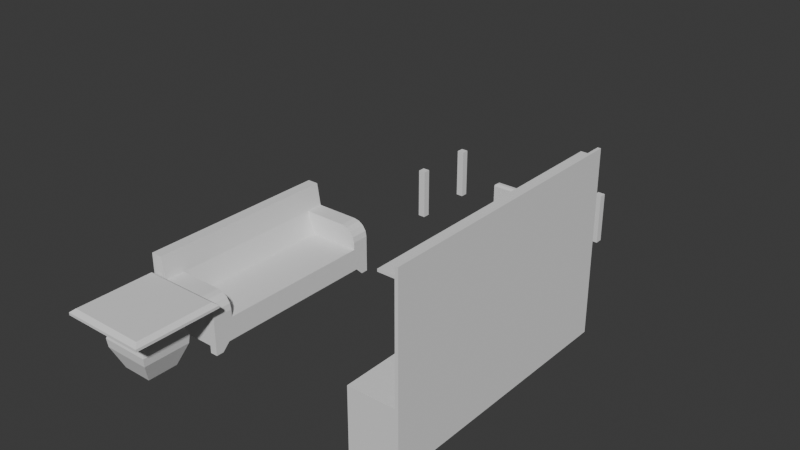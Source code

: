 # Source: Moveis_Salas.blend  (saved by Blender 4.2.66; exported with 4.5.12 LTS)
import bpy
from mathutils import Matrix  # noqa: F401  (used for matrix-valued properties, if any)

bpy.ops.wm.read_factory_settings(use_empty=True)
scene = bpy.context.scene
scene.name = 'Scene'

# ---- collections
col_collection = bpy.data.collections.new('Collection'); scene.collection.children.link(col_collection)

# ---- world
world_world = bpy.data.worlds.new('World'); scene.world = world_world
world_world.use_nodes = True; world_world.node_tree.nodes.clear()
_N = world_world.node_tree.nodes; _L = world_world.node_tree.links
n0 = _N.new('ShaderNodeOutputWorld'); n0.name = 'World Output'; n0.location = (300, 300)
n1 = _N.new('ShaderNodeBackground'); n1.name = 'Background'; n1.location = (10, 300)
n1.inputs[0].default_value = (0.05088, 0.05088, 0.05088, 1.0)
_L.new(n1.outputs[0], n0.inputs[0])
n0.is_active_output = True
world_world.color = (0.05088, 0.05088, 0.05088)
world_world.sun_shadow_jitter_overblur = 0.0

# ---- meshes
me_sofa = bpy.data.meshes.new('Sofa')
me_sofa.from_pydata([(0.0, 0.0, 0.1), (2.4, 0.0, 0.1), (0.0, 1.0, 0.1), (2.4, 1.0, 0.1), (0.2, 0.0, 0.1), (2.6, 0.0, 0.1), (0.2, 1.0, 0.1), (2.6, 1.0, 0.1), (0.0, 0.9, 0.1), (2.4, 0.9, 0.1), (0.2, 0.9, 0.1), (2.6, 0.9, 0.1), (0.0, 0.1, 0.1), (2.4, 0.1, 0.1), (0.2, 0.1, 0.1), (2.6, 0.1, 0.1), (2.5, 1.0, 0.0), (2.6, 1.0, 0.0), (0.0, 1.0, 0.0), (0.1, 1.0, 0.0), (2.5, 0.0, 0.0), (2.6, 0.0, 0.0), (0.0, 0.0, 0.0), (0.1, 0.0, 0.0), (2.5, 0.9, 0.0), (2.6, 0.9, 0.0), (0.0, 0.9, 0.0), (0.1, 0.9, 0.0), (2.5, 0.1, 0.0), (2.6, 0.1, 0.0), (0.0, 0.1, 0.0), (0.1, 0.1, 0.0), (0.0, 1.0, 0.4), (2.6, 0.0, 0.4), (2.4, 0.0, 0.2), (2.4, 1.0, 0.2), (0.2, 0.0, 0.2), (0.2, 1.0, 0.2), (0.0, 0.9, 0.2), (2.6, 0.9, 0.2), (0.0, 0.1, 0.2), (2.6, 0.1, 0.2), (0.0, 0.0, 0.4), (0.0, 0.4, 0.4), (2.6, 0.4, 0.4), (0.2367, 0.0, 0.4), (2.333, 0.0, 0.4), (2.333, 0.3, 0.4), (0.2367, 0.3, 0.4), (0.0, 0.2, 0.7), (0.0, 0.0, 0.8), (2.333, 0.0, 0.8), (2.6, 0.0, 0.8), (2.6, 0.2, 0.7), (0.2367, 0.2, 0.7), (0.2367, 0.0, 0.8), (2.333, 0.2, 0.7), (0.0, 0.15, 1.0), (0.0, 0.0, 1.0), (2.333, 0.0, 1.0), (2.6, 0.0, 1.0), (2.6, 0.15, 1.0), (0.2367, 0.15, 1.0), (0.2367, 0.0, 1.0), (2.333, 0.15, 1.0), (0.2367, 1.0, 0.4), (2.6, 1.0, 0.4), (2.333, 1.0, 0.4), (0.2367, 1.0, 0.5), (0.2367, 0.8, 0.7), (0.2367, 0.9848, 0.5765), (0.2367, 0.9414, 0.6414), (0.2367, 0.8765, 0.6848), (0.0, 0.8, 0.7), (0.0, 1.0, 0.5), (0.0, 0.8765, 0.6848), (0.0, 0.9414, 0.6414), (0.0, 0.9848, 0.5765), (2.6, 1.0, 0.5), (2.6, 0.8, 0.7), (2.6, 0.9848, 0.5765), (2.6, 0.9414, 0.6414), (2.6, 0.8765, 0.6848), (2.333, 0.8, 0.7), (2.333, 1.0, 0.5), (2.333, 0.8765, 0.6848), (2.333, 0.9414, 0.6414), (2.333, 0.9848, 0.5765)], [], [(8, 6, 2), (7, 9, 3), (4, 12, 0), (13, 5, 1), (19, 26, 18), (17, 24, 16), (30, 23, 22), (28, 21, 20), (15, 28, 13), (0, 23, 4), (31, 12, 14), (11, 24, 25), (23, 14, 4), (8, 27, 10), (30, 0, 12), (10, 19, 6), (21, 15, 5), (2, 26, 8), (7, 16, 3), (28, 1, 13), (11, 17, 7), (2, 19, 18), (3, 24, 9), (20, 5, 1), (14, 1, 4), (9, 15, 13), (3, 10, 6), (8, 14, 12), (14, 9, 13), (11, 41, 15), (6, 35, 3), (34, 4, 1), (12, 38, 8), (40, 0, 42), (38, 2, 8), (2, 37, 6), (35, 7, 3), (7, 39, 11), (5, 41, 33), (5, 34, 1), (0, 36, 42), (34, 42, 36), (38, 42, 32), (37, 66, 35), (39, 33, 41), (47, 65, 48), (49, 62, 54), (51, 63, 55), (54, 64, 56), (74, 73, 77), (45, 50, 42), (33, 53, 52), (42, 49, 43), (48, 56, 47), (46, 55, 45), (33, 51, 46), (59, 61, 64), (58, 62, 57), (59, 62, 63), (52, 59, 51), (56, 61, 53), (55, 58, 50), (52, 61, 60), (50, 57, 49), (73, 76, 77), (32, 68, 65), (67, 78, 66), (53, 83, 56), (74, 70, 68), (77, 71, 70), (76, 72, 71), (75, 69, 72), (84, 80, 78), (87, 81, 80), (86, 82, 81), (85, 79, 82), (54, 73, 49), (74, 43, 49), (82, 80, 81), (79, 78, 80), (44, 78, 53), (72, 70, 71), (69, 68, 70), (48, 68, 54), (83, 86, 87), (84, 83, 87), (84, 47, 56), (8, 10, 6), (7, 11, 9), (4, 14, 12), (13, 15, 5), (19, 27, 26), (17, 25, 24), (30, 31, 23), (28, 29, 21), (15, 29, 28), (0, 22, 23), (31, 30, 12), (11, 9, 24), (23, 31, 14), (8, 26, 27), (30, 22, 0), (10, 27, 19), (21, 29, 15), (2, 18, 26), (7, 17, 16), (28, 20, 1), (11, 25, 17), (2, 6, 19), (3, 16, 24), (20, 21, 5), (14, 13, 1), (9, 11, 15), (3, 9, 10), (8, 10, 14), (14, 10, 9), (11, 39, 41), (6, 37, 35), (34, 36, 4), (12, 40, 38), (40, 12, 0), (38, 32, 2), (2, 32, 37), (35, 66, 7), (7, 66, 39), (5, 15, 41), (5, 33, 34), (0, 4, 36), (34, 33, 42), (38, 40, 42), (37, 32, 66), (39, 66, 33), (47, 67, 65), (49, 57, 62), (51, 59, 63), (54, 62, 64), (74, 49, 73), (45, 55, 50), (33, 44, 53), (42, 50, 49), (48, 54, 56), (46, 51, 55), (33, 52, 51), (59, 60, 61), (58, 63, 62), (59, 64, 62), (52, 60, 59), (56, 64, 61), (55, 63, 58), (52, 53, 61), (50, 58, 57), (73, 75, 76), (32, 74, 68), (67, 84, 78), (53, 79, 83), (74, 77, 70), (77, 76, 71), (76, 75, 72), (75, 73, 69), (84, 87, 80), (87, 86, 81), (86, 85, 82), (85, 83, 79), (54, 69, 73), (74, 32, 43), (82, 79, 80), (79, 53, 78), (44, 66, 78), (72, 69, 70), (69, 54, 68), (48, 65, 68), (83, 85, 86), (84, 56, 83), (84, 67, 47)])
_uv = me_sofa.uv_layers.new(name='UVMap')
_uv.uv.foreach_set('vector', [0.001459, 0.6502, 0.07838, 0.6887, 0.001459, 0.6887, 1.001, 0.6887, 0.9245, 0.6502, 0.9245, 0.6887, 0.07838, 0.3041, 0.001459, 0.3425, 0.001459, 0.3041, 0.9245, 0.3425, 1.001, 0.3041, 0.9245, 0.3041, 0.03992, 0.6887, 0.001459, 0.6502, 0.001459, 0.6887, 1.001, 0.6887, 0.963, 0.6502, 0.963, 0.6887, 0.001459, 0.3425, 0.03992, 0.3041, 0.001459, 0.3041, 0.963, 0.3425, 1.001, 0.3041, 0.963, 0.3041, 1.001, 0.3909, 0.963, 0.3524, 0.9245, 0.3909, 0.001459, 0.3909, 0.03992, 0.3524, 0.07838, 0.3909, 0.03992, 0.3524, 0.001459, 0.3909, 0.07838, 0.3909, 1.001, 0.3909, 0.963, 0.3524, 1.001, 0.3524, 0.03992, 0.3041, 0.07838, 0.3425, 0.07838, 0.3041, 0.001459, 0.3909, 0.03992, 0.3524, 0.07838, 0.3909, 0.3425, 0.3524, 0.3041, 0.3909, 0.3425, 0.3909, 0.07838, 0.6502, 0.03992, 0.6887, 0.07838, 0.6887, 0.3041, 0.3524, 0.3425, 0.3909, 0.3041, 0.3909, 0.6887, 0.3909, 0.6502, 0.3524, 0.6502, 0.3909, 1.001, 0.3909, 0.963, 0.3524, 0.9245, 0.3909, 0.3425, 0.3524, 0.3041, 0.3909, 0.3425, 0.3909, 0.6502, 0.3909, 0.6887, 0.3524, 0.6887, 0.3909, 0.001459, 0.3909, 0.03992, 0.3524, 0.001459, 0.3524, 0.6887, 0.3909, 0.6502, 0.3524, 0.6502, 0.3909, 0.963, 0.3524, 1.001, 0.3909, 0.9245, 0.3909, 0.07838, 0.3425, 0.9245, 0.3041, 0.07838, 0.3041, 0.9245, 0.6502, 1.001, 0.3425, 0.9245, 0.3425, 0.9245, 0.6887, 0.07838, 0.6502, 0.07838, 0.6887, 0.001459, 0.6502, 0.07838, 0.3425, 0.001459, 0.3425, 0.07838, 0.3425, 0.9245, 0.6502, 0.9245, 0.3425, 0.6502, 0.3909, 0.3425, 0.4293, 0.3425, 0.3909, 0.07838, 0.3909, 0.9245, 0.4293, 0.9245, 0.3909, 0.9245, 0.4293, 0.07838, 0.3909, 0.9245, 0.3909, 0.3425, 0.3909, 0.6502, 0.4293, 0.6502, 0.3909, 0.3425, 0.4293, 0.3041, 0.3909, 0.3041, 0.5063, 0.6502, 0.4293, 0.6887, 0.3909, 0.6502, 0.3909, 0.001459, 0.3909, 0.07838, 0.4293, 0.07838, 0.3909, 0.9245, 0.4293, 1.001, 0.3909, 0.9245, 0.3909, 0.6887, 0.3909, 0.6502, 0.4293, 0.6502, 0.3909, 0.3041, 0.3909, 0.3425, 0.4293, 0.3041, 0.5063, 1.001, 0.3909, 0.9245, 0.4293, 0.9245, 0.3909, 0.001459, 0.3909, 0.07838, 0.4293, 0.001459, 0.5063, 0.9245, 0.4293, 0.001459, 0.5063, 0.07838, 0.4293, 0.6502, 0.4293, 0.3041, 0.5063, 0.6887, 0.5063, 0.07838, 0.4293, 1.001, 0.5063, 0.9245, 0.4293, 0.6502, 0.4293, 0.3041, 0.5063, 0.3425, 0.4293, 0.8989, 0.4579, 0.09248, 0.6887, 0.09248, 0.4579, 0.001459, 0.6216, 0.09248, 0.737, 0.09248, 0.6216, 0.8989, 0.6601, 0.09248, 0.737, 0.09248, 0.6601, 0.09248, 0.6216, 0.8989, 0.737, 0.8989, 0.6216, 0.6887, 0.5447, 0.6118, 0.6216, 0.6828, 0.5742, 0.09248, 0.5063, 0.001459, 0.6601, 0.001459, 0.5063, 0.3041, 0.5063, 0.381, 0.6216, 0.3041, 0.6601, 0.3041, 0.5063, 0.381, 0.6216, 0.4579, 0.5063, 0.09248, 0.5063, 0.8989, 0.6216, 0.8989, 0.5063, 0.8989, 0.5063, 0.09248, 0.6601, 0.09248, 0.5063, 1.001, 0.5063, 0.8989, 0.6601, 0.8989, 0.5063, 0.8989, 0.3041, 1.001, 0.3618, 0.8989, 0.3618, 0.001459, 0.3041, 0.09248, 0.3618, 0.001459, 0.3618, 0.8989, 0.3041, 0.09248, 0.3618, 0.09248, 0.3041, 1.001, 0.6601, 0.8989, 0.737, 0.8989, 0.6601, 0.8989, 0.6216, 1.001, 0.737, 1.001, 0.6216, 0.09248, 0.6601, 0.001459, 0.737, 0.001459, 0.6601, 0.3041, 0.6601, 0.3618, 0.737, 0.3041, 0.737, 0.3041, 0.6601, 0.3618, 0.737, 0.381, 0.6216, 0.6118, 0.6216, 0.6662, 0.5991, 0.6828, 0.5742, 0.001459, 0.5063, 0.09248, 0.5447, 0.09248, 0.5063, 0.8989, 0.5063, 1.001, 0.5447, 1.001, 0.5063, 1.001, 0.381, 0.8989, 0.6118, 0.8989, 0.381, 0.001459, 0.5447, 0.09248, 0.5742, 0.09248, 0.5447, 0.001459, 0.5742, 0.09248, 0.5991, 0.09248, 0.5742, 0.001459, 0.6662, 0.09248, 0.6412, 0.09248, 0.6662, 0.001459, 0.6412, 0.09248, 0.6118, 0.09248, 0.6412, 0.8989, 0.5447, 1.001, 0.5742, 1.001, 0.5447, 0.8989, 0.5742, 1.001, 0.5991, 1.001, 0.5742, 0.8989, 0.6662, 1.001, 0.6412, 1.001, 0.6662, 0.8989, 0.6412, 1.001, 0.6118, 1.001, 0.6412, 0.09248, 0.381, 0.001459, 0.6118, 0.001459, 0.381, 0.6887, 0.5447, 0.4579, 0.5063, 0.381, 0.6216, 0.6412, 0.6158, 0.6828, 0.5742, 0.6662, 0.5991, 0.6118, 0.6216, 0.6887, 0.5447, 0.6828, 0.5742, 0.4579, 0.5063, 0.6887, 0.5447, 0.381, 0.6216, 0.6412, 0.6158, 0.6828, 0.5742, 0.6662, 0.5991, 0.6118, 0.6216, 0.6887, 0.5447, 0.6828, 0.5742, 0.4579, 0.5063, 0.6887, 0.5447, 0.381, 0.6216, 0.6118, 0.6216, 0.6662, 0.5991, 0.6828, 0.5742, 0.6887, 0.5447, 0.6118, 0.6216, 0.6828, 0.5742, 0.6887, 0.5447, 0.4579, 0.5063, 0.381, 0.6216, 0.001459, 0.6502, 0.07838, 0.6502, 0.07838, 0.6887, 1.001, 0.6887, 1.001, 0.6502, 0.9245, 0.6502, 0.07838, 0.3041, 0.07838, 0.3425, 0.001459, 0.3425, 0.9245, 0.3425, 1.001, 0.3425, 1.001, 0.3041, 0.03992, 0.6887, 0.03992, 0.6502, 0.001459, 0.6502, 1.001, 0.6887, 1.001, 0.6502, 0.963, 0.6502, 0.001459, 0.3425, 0.03992, 0.3425, 0.03992, 0.3041, 0.963, 0.3425, 1.001, 0.3425, 1.001, 0.3041, 1.001, 0.3909, 1.001, 0.3524, 0.963, 0.3524, 0.001459, 0.3909, 0.001459, 0.3524, 0.03992, 0.3524, 0.03992, 0.3524, 0.001459, 0.3524, 0.001459, 0.3909, 1.001, 0.3909, 0.9245, 0.3909, 0.963, 0.3524, 0.03992, 0.3041, 0.03992, 0.3425, 0.07838, 0.3425, 0.001459, 0.3909, 0.001459, 0.3524, 0.03992, 0.3524, 0.3425, 0.3524, 0.3041, 0.3524, 0.3041, 0.3909, 0.07838, 0.6502, 0.03992, 0.6502, 0.03992, 0.6887, 0.3041, 0.3524, 0.3425, 0.3524, 0.3425, 0.3909, 0.6887, 0.3909, 0.6887, 0.3524, 0.6502, 0.3524, 1.001, 0.3909, 1.001, 0.3524, 0.963, 0.3524, 0.3425, 0.3524, 0.3041, 0.3524, 0.3041, 0.3909, 0.6502, 0.3909, 0.6502, 0.3524, 0.6887, 0.3524, 0.001459, 0.3909, 0.07838, 0.3909, 0.03992, 0.3524, 0.6887, 0.3909, 0.6887, 0.3524, 0.6502, 0.3524, 0.963, 0.3524, 1.001, 0.3524, 1.001, 0.3909, 0.07838, 0.3425, 0.9245, 0.3425, 0.9245, 0.3041, 0.9245, 0.6502, 1.001, 0.6502, 1.001, 0.3425, 0.9245, 0.6887, 0.9245, 0.6502, 0.07838, 0.6502, 0.001459, 0.6502, 0.07838, 0.6502, 0.07838, 0.3425, 0.07838, 0.3425, 0.07838, 0.6502, 0.9245, 0.6502, 0.6502, 0.3909, 0.6502, 0.4293, 0.3425, 0.4293, 0.07838, 0.3909, 0.07838, 0.4293, 0.9245, 0.4293, 0.9245, 0.4293, 0.07838, 0.4293, 0.07838, 0.3909, 0.3425, 0.3909, 0.3425, 0.4293, 0.6502, 0.4293, 0.3425, 0.4293, 0.3425, 0.3909, 0.3041, 0.3909, 0.6502, 0.4293, 0.6887, 0.5063, 0.6887, 0.3909, 0.001459, 0.3909, 0.001459, 0.5063, 0.07838, 0.4293, 0.9245, 0.4293, 1.001, 0.5063, 1.001, 0.3909, 0.6887, 0.3909, 0.6887, 0.5063, 0.6502, 0.4293, 0.3041, 0.3909, 0.3425, 0.3909, 0.3425, 0.4293, 1.001, 0.3909, 1.001, 0.5063, 0.9245, 0.4293, 0.001459, 0.3909, 0.07838, 0.3909, 0.07838, 0.4293, 0.9245, 0.4293, 1.001, 0.5063, 0.001459, 0.5063, 0.6502, 0.4293, 0.3425, 0.4293, 0.3041, 0.5063, 0.07838, 0.4293, 0.001459, 0.5063, 1.001, 0.5063, 0.6502, 0.4293, 0.6887, 0.5063, 0.3041, 0.5063, 0.8989, 0.4579, 0.8989, 0.6887, 0.09248, 0.6887, 0.001459, 0.6216, 0.001459, 0.737, 0.09248, 0.737, 0.8989, 0.6601, 0.8989, 0.737, 0.09248, 0.737, 0.09248, 0.6216, 0.09248, 0.737, 0.8989, 0.737, 0.6887, 0.5447, 0.381, 0.6216, 0.6118, 0.6216, 0.09248, 0.5063, 0.09248, 0.6601, 0.001459, 0.6601, 0.3041, 0.5063, 0.4579, 0.5063, 0.381, 0.6216, 0.3041, 0.5063, 0.3041, 0.6601, 0.381, 0.6216, 0.09248, 0.5063, 0.09248, 0.6216, 0.8989, 0.6216, 0.8989, 0.5063, 0.8989, 0.6601, 0.09248, 0.6601, 1.001, 0.5063, 1.001, 0.6601, 0.8989, 0.6601, 0.8989, 0.3041, 1.001, 0.3041, 1.001, 0.3618, 0.001459, 0.3041, 0.09248, 0.3041, 0.09248, 0.3618, 0.8989, 0.3041, 0.8989, 0.3618, 0.09248, 0.3618, 1.001, 0.6601, 1.001, 0.737, 0.8989, 0.737, 0.8989, 0.6216, 0.8989, 0.737, 1.001, 0.737, 0.09248, 0.6601, 0.09248, 0.737, 0.001459, 0.737, 0.3041, 0.6601, 0.381, 0.6216, 0.3618, 0.737, 0.3041, 0.6601, 0.3041, 0.737, 0.3618, 0.737, 0.6118, 0.6216, 0.6412, 0.6158, 0.6662, 0.5991, 0.001459, 0.5063, 0.001459, 0.5447, 0.09248, 0.5447, 0.8989, 0.5063, 0.8989, 0.5447, 1.001, 0.5447, 1.001, 0.381, 1.001, 0.6118, 0.8989, 0.6118, 0.001459, 0.5447, 0.001459, 0.5742, 0.09248, 0.5742, 0.001459, 0.5742, 0.001459, 0.5991, 0.09248, 0.5991, 0.001459, 0.6662, 0.001459, 0.6412, 0.09248, 0.6412, 0.001459, 0.6412, 0.001459, 0.6118, 0.09248, 0.6118, 0.8989, 0.5447, 0.8989, 0.5742, 1.001, 0.5742, 0.8989, 0.5742, 0.8989, 0.5991, 1.001, 0.5991, 0.8989, 0.6662, 0.8989, 0.6412, 1.001, 0.6412, 0.8989, 0.6412, 0.8989, 0.6118, 1.001, 0.6118, 0.09248, 0.381, 0.09248, 0.6118, 0.001459, 0.6118, 0.6887, 0.5447, 0.6887, 0.5063, 0.4579, 0.5063, 0.6412, 0.6158, 0.6118, 0.6216, 0.6828, 0.5742, 0.6118, 0.6216, 0.381, 0.6216, 0.6887, 0.5447, 0.4579, 0.5063, 0.6887, 0.5063, 0.6887, 0.5447, 0.6412, 0.6158, 0.6118, 0.6216, 0.6828, 0.5742, 0.6118, 0.6216, 0.381, 0.6216, 0.6887, 0.5447, 0.4579, 0.5063, 0.6887, 0.5063, 0.6887, 0.5447, 0.6118, 0.6216, 0.6412, 0.6158, 0.6662, 0.5991, 0.6887, 0.5447, 0.381, 0.6216, 0.6118, 0.6216, 0.6887, 0.5447, 0.6887, 0.5063, 0.4579, 0.5063])
me_sofa.update()
me_pernas_mesa_de_jantar = bpy.data.meshes.new('Pernas Mesa de jantar')
me_pernas_mesa_de_jantar.from_pydata([(1.0, 0.0, 0.7), (1.0, 0.1, 0.7), (0.0, 0.0, 0.7), (0.0, 0.1, 0.7), (0.0, 2.4, 0.7), (0.0, 2.3, 0.7), (1.0, 2.4, 0.7), (1.0, 2.3, 0.7), (0.1, 0.0, 0.7), (0.1, 0.1, 0.7), (0.1, 2.4, 0.7), (0.1, 2.3, 0.7), (0.9, 0.0, 0.7), (0.9, 0.1, 0.7), (0.9, 2.4, 0.7), (0.9, 2.3, 0.7), (1.0, 0.0, 0.0), (1.0, 0.1, 0.0), (0.0, 0.0, 0.0), (0.0, 0.1, 0.0), (0.0, 2.4, 0.0), (0.0, 2.3, 0.0), (1.0, 2.4, 0.0), (1.0, 2.3, 0.0), (0.1, 0.0, 0.0), (0.1, 0.1, 0.0), (0.1, 2.4, 0.0), (0.1, 2.3, 0.0), (0.9, 0.0, 0.0), (0.9, 0.1, 0.0), (0.9, 2.4, 0.0), (0.9, 2.3, 0.0)], [], [(9, 8, 24, 25), (15, 14, 30, 31), (6, 7, 23, 22), (13, 12, 28, 29), (5, 4, 10, 11), (7, 6, 14, 15), (3, 2, 8, 9), (1, 0, 12, 13), (20, 21, 27, 26), (18, 19, 25, 24), (22, 23, 31, 30), (16, 17, 29, 28), (7, 15, 31, 23), (11, 10, 26, 27), (14, 6, 22, 30), (5, 11, 27, 21), (1, 13, 29, 17), (10, 4, 20, 26), (0, 1, 17, 16), (12, 0, 16, 28), (3, 9, 25, 19), (2, 3, 19, 18), (8, 2, 18, 24), (4, 5, 21, 20)])
_uv = me_pernas_mesa_de_jantar.uv_layers.new(name='UVMap')
_uv.uv.foreach_set('vector', [0.0, 0.0, 0.0, 0.0, 0.0, 0.0, 0.0, 0.0, 0.0, 0.0, 0.0, 0.0, 0.0, 0.0, 0.0, 0.0, 0.0, 0.0, 0.0, 0.0, 0.0, 0.0, 0.0, 0.0, 0.0, 0.0, 0.0, 0.0, 0.0, 0.0, 0.0, 0.0, 0.0, 0.0, 0.0, 0.0, 0.0, 0.0, 0.0, 0.0, 0.0, 0.0, 0.0, 0.0, 0.0, 0.0, 0.0, 0.0, 0.0, 0.0, 0.0, 0.0, 0.0, 0.0, 0.0, 0.0, 0.0, 0.0, 0.0, 0.0, 0.0, 0.0, 0.0, 0.0, 0.0, 0.0, 0.0, 0.0, 0.0, 0.0, 0.0, 0.0, 0.0, 0.0, 0.0, 0.0, 0.0, 0.0, 0.0, 0.0, 0.0, 0.0, 0.0, 0.0, 0.0, 0.0, 0.0, 0.0, 0.0, 0.0, 0.0, 0.0, 0.0, 0.0, 0.0, 0.0, 0.0, 0.0, 0.0, 0.0, 0.0, 0.0, 0.0, 0.0, 0.0, 0.0, 0.0, 0.0, 0.0, 0.0, 0.0, 0.0, 0.0, 0.0, 0.0, 0.0, 0.0, 0.0, 0.0, 0.0, 0.0, 0.0, 0.0, 0.0, 0.0, 0.0, 0.0, 0.0, 0.0, 0.0, 0.0, 0.0, 0.0, 0.0, 0.0, 0.0, 0.0, 0.0, 0.0, 0.0, 0.0, 0.0, 0.0, 0.0, 0.0, 0.0, 0.0, 0.0, 0.0, 0.0, 0.0, 0.0, 0.0, 0.0, 0.0, 0.0, 0.0, 0.0, 0.0, 0.0, 0.0, 0.0, 0.0, 0.0, 0.0, 0.0, 0.0, 0.0, 0.0, 0.0, 0.0, 0.0, 0.0, 0.0, 0.0, 0.0, 0.0, 0.0, 0.0, 0.0, 0.0, 0.0, 0.0, 0.0, 0.0, 0.0, 0.0, 0.0, 0.0, 0.0, 0.0, 0.0])
me_pernas_mesa_de_jantar.update()
me_cadeira = bpy.data.meshes.new('Cadeira')
me_cadeira.from_pydata([(0.0, 0.0, 0.4), (0.6, 0.0, 0.4), (0.0, 0.6, 0.4), (0.6, 0.6, 0.4), (0.0, 0.5, 0.4), (0.6, 0.5, 0.4), (0.0, 0.1, 0.4), (0.6, 0.1, 0.4), (0.1, 0.0, 0.4), (0.1, 0.6, 0.4), (0.1, 0.5, 0.4), (0.1, 0.1, 0.4), (0.5, 0.0, 0.4), (0.5, 0.6, 0.4), (0.5, 0.5, 0.4), (0.5, 0.1, 0.4), (0.7, 0.0, 0.4), (0.7, 0.6, 0.4), (0.7, 0.5, 0.4), (0.7, 0.1, 0.4), (0.1, 0.6, 0.45), (0.1, 0.0, 0.45), (0.0, 0.6, 0.45), (0.0, 0.0, 0.45), (0.02828, 0.02828, 1.05), (0.0, 0.0, 1.022), (0.008284, 0.008284, 1.042), (0.02828, 0.5717, 1.05), (0.0, 0.6, 1.022), (0.008284, 0.5917, 1.042), (0.07172, 0.02828, 1.05), (0.1, 0.0, 1.022), (0.09172, 0.008284, 1.042), (0.07172, 0.5717, 1.05), (0.1, 0.6, 1.022), (0.09172, 0.5917, 1.042), (0.6685, 0.6, 0.45), (0.7, 0.6, 0.4185), (0.6908, 0.6, 0.4408), (0.7, 0.0, 0.4185), (0.6685, 0.0, 0.45), (0.6908, 0.0, 0.4408), (0.01213, 0.01213, 0.0), (0.0, 0.0, 0.04243), (0.5879, 0.01213, 0.0), (0.6, 0.0, 0.04243), (0.01213, 0.5879, 0.0), (0.0, 0.6, 0.04243), (0.5879, 0.5879, 0.0), (0.6, 0.6, 0.04243), (0.0, 0.5, 0.04243), (0.01213, 0.5121, 0.0), (0.6, 0.5, 0.04243), (0.5879, 0.5121, 0.0), (0.0, 0.1, 0.04243), (0.01213, 0.08787, 0.0), (0.6, 0.1, 0.04243), (0.5879, 0.08787, 0.0), (0.1, 0.0, 0.04243), (0.08787, 0.01213, 0.0), (0.1, 0.6, 0.04243), (0.08787, 0.5879, 0.0), (0.08787, 0.5121, 0.0), (0.1, 0.5, 0.04243), (0.08787, 0.08787, 0.0), (0.1, 0.1, 0.04243), (0.5, 0.0, 0.04243), (0.5121, 0.01213, 0.0), (0.5, 0.6, 0.04243), (0.5121, 0.5879, 0.0), (0.5121, 0.5121, 0.0), (0.5, 0.5, 0.04243), (0.5121, 0.08787, 0.0), (0.5, 0.1, 0.04243)], [], [(22, 20, 34, 28), (9, 2, 47, 60), (8, 0, 43, 58), (13, 3, 49, 68), (12, 1, 45, 66), (46, 51, 62, 61), (10, 9, 60, 63), (6, 11, 65, 54), (15, 12, 66, 73), (4, 10, 63, 50), (5, 14, 71, 52), (11, 8, 58, 65), (3, 5, 52, 49), (44, 57, 72, 67), (2, 4, 50, 47), (7, 15, 73, 56), (42, 55, 64, 59), (1, 7, 56, 45), (48, 53, 70, 69), (14, 13, 68, 71), (20, 21, 31, 34), (21, 8, 16, 39, 41, 40), (21, 23, 25, 31), (40, 36, 20, 21), (23, 22, 28, 25), (5, 3, 17, 18), (7, 1, 16, 19), (19, 18, 5, 7), (14, 5, 7, 15), (8, 12, 15, 11), (10, 14, 15, 11), (13, 9, 10, 14), (0, 8, 21, 23), (0, 2, 22, 23), (36, 38, 37, 17, 9, 20), (10, 4, 6, 11), (2, 9, 20, 22), (27, 24, 26, 29), (29, 26, 25, 28), (34, 31, 32, 35), (35, 32, 30, 33), (31, 25, 26, 32), (32, 26, 24, 30), (33, 27, 29, 35), (35, 29, 28, 34), (30, 24, 27, 33), (36, 40, 41, 38), (38, 41, 39, 37), (37, 39, 16, 17), (45, 56, 57, 44), (43, 54, 55, 42), (49, 52, 53, 48), (47, 50, 51, 46), (59, 64, 65, 58), (61, 62, 63, 60), (50, 63, 62, 51), (60, 47, 46, 61), (54, 65, 64, 55), (58, 43, 42, 59), (67, 72, 73, 66), (69, 70, 71, 68), (52, 71, 70, 53), (68, 49, 48, 69), (56, 73, 72, 57), (66, 45, 44, 67), (0, 6, 54, 43)])
_uv = me_cadeira.uv_layers.new(name='UVMap')
_uv.uv.foreach_set('vector', [0.0, 0.0, 0.0, 0.0, 0.0, 0.0, 0.0, 0.0, 0.0, 0.0, 0.0, 0.0, 0.0, 0.0, 0.0, 0.0, 0.0, 0.0, 0.0, 0.0, 0.0, 0.0, 0.0, 0.0, 0.0, 0.0, 0.0, 0.0, 0.0, 0.0, 0.0, 0.0, 0.0, 0.0, 0.0, 0.0, 0.0, 0.0, 0.0, 0.0, 0.0, 0.0, 0.0, 0.0, 0.0, 0.0, 0.0, 0.0, 0.0, 0.0, 0.0, 0.0, 0.0, 0.0, 0.0, 0.0, 0.0, 0.0, 0.0, 0.0, 0.0, 0.0, 0.0, 0.0, 0.0, 0.0, 0.0, 0.0, 0.0, 0.0, 0.0, 0.0, 0.0, 0.0, 0.0, 0.0, 0.0, 0.0, 0.0, 0.0, 0.0, 0.0, 0.0, 0.0, 0.0, 0.0, 0.0, 0.0, 0.0, 0.0, 0.0, 0.0, 0.0, 0.0, 0.0, 0.0, 0.0, 0.0, 0.0, 0.0, 0.0, 0.0, 0.0, 0.0, 0.0, 0.0, 0.0, 0.0, 0.0, 0.0, 0.0, 0.0, 0.0, 0.0, 0.0, 0.0, 0.0, 0.0, 0.0, 0.0, 0.0, 0.0, 0.0, 0.0, 0.0, 0.0, 0.0, 0.0, 0.0, 0.0, 0.0, 0.0, 0.0, 0.0, 0.0, 0.0, 0.0, 0.0, 0.0, 0.0, 0.0, 0.0, 0.0, 0.0, 0.0, 0.0, 0.0, 0.0, 0.0, 0.0, 0.0, 0.0, 0.0, 0.0, 0.0, 0.0, 0.0, 0.0, 0.0, 0.0, 0.0, 0.0, 0.0, 0.0, 0.0, 0.0, 0.0, 0.0, 0.0, 0.0, 0.0, 0.0, 0.0, 0.0, 0.0, 0.0, 0.0, 0.0, 0.0, 0.0, 0.0, 0.0, 0.0, 0.0, 0.0, 0.0, 0.0, 0.0, 0.0, 0.0, 0.0, 0.0, 0.0, 0.0, 0.0, 0.0, 0.0, 0.0, 0.0, 0.0, 0.0, 0.0, 0.0, 0.0, 0.0, 0.0, 0.0, 0.0, 0.0, 0.0, 0.0, 0.0, 0.0, 0.0, 0.0, 0.0, 0.0, 0.0, 0.0, 0.0, 0.0, 0.0, 0.0, 0.0, 0.0, 0.0, 0.0, 0.0, 0.0, 0.0, 0.0, 0.0, 0.0, 0.0, 0.0, 0.0, 0.0, 0.0, 0.0, 0.0, 0.0, 0.0, 0.0, 0.0, 0.0, 0.0, 0.0, 0.0, 0.0, 0.0, 0.0, 0.0, 0.0, 0.0, 0.0, 0.0, 0.0, 0.0, 0.0, 0.0, 0.0, 0.0, 0.0, 0.0, 0.0, 0.0, 0.0, 0.0, 0.0, 0.0, 0.0, 0.0, 0.0, 0.0, 0.0, 0.0, 0.0, 0.0, 0.0, 0.0, 0.0, 0.0, 0.0, 0.0, 0.0, 0.0, 0.0, 0.0, 0.0, 0.0, 0.0, 0.0, 0.0, 0.0, 0.0, 0.0, 0.0, 0.0, 0.0, 0.0, 0.0, 0.0, 0.0, 0.0, 0.0, 0.0, 0.0, 0.0, 0.0, 0.0, 0.0, 0.0, 0.0, 0.0, 0.0, 0.0, 0.0, 0.0, 0.0, 0.0, 0.0, 0.0, 0.0, 0.0, 0.0, 0.0, 0.0, 0.0, 0.0, 0.0, 0.0, 0.0, 0.0, 0.0, 0.0, 0.0, 0.0, 0.0, 0.0, 0.0, 0.0, 0.0, 0.0, 0.0, 0.0, 0.0, 0.0, 0.0, 0.0, 0.0, 0.0, 0.0, 0.0, 0.0, 0.0, 0.0, 0.0, 0.0, 0.0, 0.0, 0.0, 0.0, 0.0, 0.0, 0.0, 0.0, 0.0, 0.0, 0.0, 0.0, 0.0, 0.0, 0.0, 0.0, 0.0, 0.0, 0.0, 0.0, 0.0, 0.0, 0.0, 0.0, 0.0, 0.0, 0.0, 0.0, 0.0, 0.0, 0.0, 0.0, 0.0, 0.0, 0.0, 0.0, 0.0, 0.0, 0.0, 0.0, 0.0, 0.0, 0.0, 0.0, 0.0, 0.0, 0.0, 0.0, 0.0, 0.0, 0.0, 0.0, 0.0, 0.0, 0.0, 0.0, 0.0, 0.0, 0.0, 0.0, 0.0, 0.0, 0.0, 0.0, 0.0, 0.0, 0.0, 0.0, 0.0, 0.0, 0.0, 0.0, 0.0, 0.0, 0.0, 0.0, 0.0, 0.0, 0.0, 0.0, 0.0, 0.0, 0.0, 0.0, 0.0, 0.0, 0.0, 0.0, 0.0, 0.0, 0.0, 0.0, 0.0, 0.0, 0.0, 0.0, 0.0, 0.0, 0.0, 0.0, 0.0, 0.0, 0.0, 0.0, 0.0, 0.0, 0.0, 0.0, 0.0, 0.0, 0.0, 0.0, 0.0, 0.0, 0.0, 0.0, 0.0, 0.0, 0.0, 0.0, 0.0, 0.0, 0.0, 0.0, 0.0, 0.0, 0.0, 0.0, 0.0, 0.0, 0.0, 0.0, 0.0, 0.0, 0.0, 0.0, 0.0, 0.0, 0.0, 0.0, 0.0, 0.0, 0.0, 0.0, 0.0, 0.0, 0.0, 0.0, 0.0, 0.0, 0.0, 0.0, 0.0, 0.0, 0.0, 0.0, 0.0, 0.0, 0.0, 0.0, 0.0, 0.0, 0.0, 0.0, 0.0, 0.0, 0.0, 0.0, 0.0, 0.0, 0.0, 0.0, 0.0, 0.0, 0.0, 0.0, 0.0, 0.0])
me_cadeira.update()
me_estante_tv = bpy.data.meshes.new('Estante TV')
me_estante_tv.from_pydata([(0.4, 0.0, 0.1), (1.0, 0.0, 0.1), (0.4, 3.4, 0.1), (1.0, 3.4, 0.1), (0.4, 0.0, 0.9), (1.0, 0.0, 0.9), (0.4, 3.4, 0.9), (1.0, 3.4, 0.9), (1.04, 0.0, 0.1), (1.04, 3.4, 0.1), (1.04, 0.0, 0.9), (1.04, 3.4, 0.9), (1.0, 0.0, 2.3), (1.0, 3.4, 2.3), (1.04, 0.0, 2.3), (1.04, 3.4, 2.3), (1.0, 0.0, 2.33), (1.0, 3.4, 2.33), (1.04, 0.0, 2.33), (1.04, 3.4, 2.33), (1.0, 0.0, 2.43), (1.0, 3.4, 2.43), (1.04, 0.0, 2.43), (1.04, 3.4, 2.43), (0.8, 0.0, 2.3), (0.8, 3.4, 2.3), (0.8, 0.0, 2.33), (0.8, 3.4, 2.33), (0.46, 3.06, 0.0), (0.46, 0.34, 0.0), (0.94, 0.34, 0.0), (0.94, 3.06, 0.0), (0.4, 1.7, 0.1), (0.4, 1.7, 0.9), (0.4, 3.4, 0.5), (0.4, 0.0, 0.5), (0.43, 3.315, 0.52), (0.4, 1.7, 0.1), (0.4, 0.0, 0.1), (0.4, 1.7, 0.9), (0.4, 0.0, 0.9), (0.4, 3.4, 0.5), (0.4, 3.4, 0.9), (0.4, 0.0, 0.5), (0.4, 3.4, 0.1), (0.4, 1.7, 0.5), (0.43, 3.315, 0.88), (0.43, 1.785, 0.88), (0.43, 1.785, 0.52), (0.43, 3.315, 0.12), (0.43, 1.785, 0.12), (0.43, 3.315, 0.48), (0.43, 1.785, 0.48), (0.43, 1.615, 0.88), (0.43, 0.085, 0.88), (0.43, 0.085, 0.52), (0.43, 1.615, 0.52), (0.43, 1.615, 0.12), (0.43, 0.085, 0.12), (0.43, 0.085, 0.48), (0.43, 1.615, 0.48)], [], [(2, 3, 31, 28), (4, 5, 7, 6, 33), (3, 2, 34, 6, 7), (0, 1, 5, 4, 35), (5, 1, 8, 10), (6, 34, 41, 42), (8, 9, 11, 10), (11, 7, 13, 15), (1, 3, 9, 8), (3, 7, 11, 9), (13, 12, 24, 25), (7, 5, 12, 13), (5, 10, 14, 12), (10, 11, 15, 14), (19, 17, 21, 23), (15, 13, 17, 19), (14, 15, 19, 18), (12, 14, 18, 16), (21, 20, 22, 23), (18, 19, 23, 22), (16, 18, 22, 20), (17, 16, 20, 21), (25, 24, 26, 27), (12, 16, 26, 24), (16, 17, 27, 26), (17, 13, 25, 27), (29, 28, 31, 30), (1, 0, 29, 30), (3, 1, 30, 31), (0, 32, 2, 28, 29), (35, 4, 40, 43), (2, 32, 37, 44), (34, 2, 44, 41), (43, 40, 54, 55), (39, 42, 46, 47), (45, 41, 51, 52), (38, 43, 59, 58), (33, 6, 42, 39), (4, 33, 39, 40), (32, 0, 38, 37), (0, 35, 43, 38), (36, 48, 47, 46), (41, 45, 48, 36), (45, 39, 47, 48), (42, 41, 36, 46), (49, 50, 52, 51), (41, 44, 49, 51), (44, 37, 50, 49), (37, 45, 52, 50), (56, 55, 54, 53), (40, 39, 53, 54), (39, 45, 56, 53), (45, 43, 55, 56), (57, 58, 59, 60), (37, 38, 58, 57), (43, 45, 60, 59), (45, 37, 57, 60)])
_uv = me_estante_tv.uv_layers.new(name='UVMap')
_uv.uv.foreach_set('vector', [0.4229, 1.0, 0.5994, 1.0, 0.5818, 0.9, 0.4406, 0.9, 0.4229, -5.96e-08, 0.5994, -5.96e-08, 0.5994, 1.0, 0.4229, 1.0, 0.4229, 0.5, 0.5994, 0.2478, 0.4229, 0.2478, 0.4229, 0.3654, 0.4229, 0.4831, 0.5994, 0.4831, 0.4229, 0.2478, 0.5994, 0.2478, 0.5994, 0.4831, 0.4229, 0.4831, 0.4229, 0.3654, 0.5994, 0.4831, 0.5994, 0.2478, 0.6112, 0.2478, 0.6112, 0.4831, 0.4229, 1.0, 0.4229, 1.0, 0.4229, 1.0, 0.4229, 1.0, -5.96e-08, 0.2478, 1.0, 0.2478, 1.0, 0.4831, -5.96e-08, 0.4831, 0.6112, 0.4831, 0.5994, 0.4831, 0.5994, 0.8948, 0.6112, 0.8948, 0.5994, -5.96e-08, 0.5994, 1.0, 0.6112, 1.0, 0.6112, -5.96e-08, 0.5994, 0.2478, 0.5994, 0.4831, 0.6112, 0.4831, 0.6112, 0.2478, 0.5994, 1.0, 0.5994, -5.96e-08, 0.5406, -5.96e-08, 0.5406, 1.0, 1.0, 0.4831, -5.96e-08, 0.4831, -5.96e-08, 0.8948, 1.0, 0.8948, 0.5994, 0.4831, 0.6112, 0.4831, 0.6112, 0.8948, 0.5994, 0.8948, -5.96e-08, 0.4831, 1.0, 0.4831, 1.0, 0.8948, -5.96e-08, 0.8948, 0.6112, 0.9037, 0.5994, 0.9037, 0.5994, 0.9331, 0.6112, 0.9331, 0.6112, 0.8948, 0.5994, 0.8948, 0.5994, 0.9037, 0.6112, 0.9037, -5.96e-08, 0.8948, 1.0, 0.8948, 1.0, 0.9037, -5.96e-08, 0.9037, 0.5994, 0.8948, 0.6112, 0.8948, 0.6112, 0.9037, 0.5994, 0.9037, 0.5994, 1.0, 0.5994, -5.96e-08, 0.6112, -5.96e-08, 0.6112, 1.0, -5.96e-08, 0.9037, 1.0, 0.9037, 1.0, 0.9331, -5.96e-08, 0.9331, 0.5994, 0.9037, 0.6112, 0.9037, 0.6112, 0.9331, 0.5994, 0.9331, 1.0, 0.9037, -5.96e-08, 0.9037, -5.96e-08, 0.9331, 1.0, 0.9331, 1.0, 0.8948, -5.96e-08, 0.8948, -5.96e-08, 0.9037, 1.0, 0.9037, 0.5994, 0.8948, 0.5994, 0.9037, 0.5406, 0.9037, 0.5406, 0.8948, 0.5994, -5.96e-08, 0.5994, 1.0, 0.5406, 1.0, 0.5406, -5.96e-08, 0.5994, 0.9037, 0.5994, 0.8948, 0.5406, 0.8948, 0.5406, 0.9037, 0.4406, 0.1, 0.4406, 0.9, 0.5818, 0.9, 0.5818, 0.1, 0.5994, -5.96e-08, 0.4229, -5.96e-08, 0.4406, 0.1, 0.5818, 0.1, 1.0, 0.2478, -5.96e-08, 0.2478, 0.1, 0.2184, 0.9, 0.2184, -5.96e-08, 0.2478, 0.5, 0.2478, 1.0, 0.2478, 0.9, 0.2184, 0.1, 0.2184, 0.4229, -5.96e-08, 0.4229, -5.96e-08, 0.4229, -5.96e-08, 0.4229, -5.96e-08, 0.4229, 1.0, 0.4229, 0.5, 0.4229, 0.5, 0.4229, 1.0, 0.4229, 1.0, 0.4229, 1.0, 0.4229, 1.0, 0.4229, 1.0, -5.96e-08, 0.3654, -5.96e-08, 0.4831, 0.025, 0.4772, 0.025, 0.3713, 0.4229, 0.5, 0.4229, 1.0, 0.4318, 0.975, 0.4318, 0.525, 0.4229, 0.5, 0.4229, 1.0, 0.4318, 0.975, 0.4318, 0.525, -5.96e-08, 0.2478, -5.96e-08, 0.3654, 0.025, 0.3595, 0.025, 0.2537, 0.4229, 0.5, 0.4229, 1.0, 0.4229, 1.0, 0.4229, 0.5, 0.4229, -5.96e-08, 0.4229, 0.5, 0.4229, 0.5, 0.4229, -5.96e-08, 0.4229, 0.5, 0.4229, -5.96e-08, 0.4229, -5.96e-08, 0.4229, 0.5, 0.4229, -5.96e-08, 0.4229, -5.96e-08, 0.4229, -5.96e-08, 0.4229, -5.96e-08, 0.975, 0.3713, 0.525, 0.3713, 0.525, 0.4772, 0.975, 0.4772, 0.4229, 1.0, 0.4229, 0.5, 0.4318, 0.525, 0.4318, 0.975, 0.5, 0.3654, 0.5, 0.4831, 0.525, 0.4772, 0.525, 0.3713, 1.0, 0.4831, 1.0, 0.3654, 0.975, 0.3713, 0.975, 0.4772, 0.975, 0.2537, 0.525, 0.2537, 0.525, 0.3595, 0.975, 0.3595, 1.0, 0.3654, 1.0, 0.2478, 0.975, 0.2537, 0.975, 0.3595, 0.4229, 1.0, 0.4229, 0.5, 0.4318, 0.525, 0.4318, 0.975, 0.5, 0.2478, 0.5, 0.3654, 0.525, 0.3595, 0.525, 0.2537, 0.475, 0.3713, 0.025, 0.3713, 0.025, 0.4772, 0.475, 0.4772, 0.4229, -5.96e-08, 0.4229, 0.5, 0.4318, 0.475, 0.4318, 0.025, 0.5, 0.4831, 0.5, 0.3654, 0.475, 0.3713, 0.475, 0.4772, 0.4229, 0.5, 0.4229, -5.96e-08, 0.4318, 0.025, 0.4318, 0.475, 0.475, 0.2537, 0.025, 0.2537, 0.025, 0.3595, 0.475, 0.3595, 0.4229, 0.5, 0.4229, -5.96e-08, 0.4318, 0.025, 0.4318, 0.475, 0.4229, -5.96e-08, 0.4229, 0.5, 0.4318, 0.475, 0.4318, 0.025, 0.5, 0.3654, 0.5, 0.2478, 0.475, 0.2537, 0.475, 0.3595])
me_estante_tv.update()
me_tampo = bpy.data.meshes.new('Tampo')
me_tampo.from_pydata([(-0.1, -0.1, 0.7), (1.1, -0.1, 0.7), (1.1, 2.5, 0.7), (-0.1, 2.5, 0.7), (-0.1, -0.1, 0.7117), (-0.07172, -0.07172, 0.74), (-0.09172, -0.09172, 0.7317), (1.072, -0.07172, 0.74), (1.1, -0.1, 0.7117), (1.092, -0.09172, 0.7317), (1.072, 2.472, 0.74), (1.1, 2.5, 0.7117), (1.092, 2.492, 0.7317), (-0.07172, 2.472, 0.74), (-0.1, 2.5, 0.7117), (-0.09172, 2.492, 0.7317)], [], [(3, 2, 1, 0), (0, 1, 8, 4), (1, 2, 11, 8), (2, 3, 14, 11), (13, 5, 7, 10), (5, 13, 15, 6), (6, 15, 14, 4), (11, 14, 15, 12), (12, 15, 13, 10), (8, 11, 12, 9), (9, 12, 10, 7), (4, 8, 9, 6), (6, 9, 7, 5), (3, 0, 4, 14)])
_uv = me_tampo.uv_layers.new(name='UVMap')
_uv.uv.foreach_set('vector', [0.0, 0.0, 0.0, 0.0, 0.0, 0.0, 0.0, 0.0, 0.0, 0.0, 0.0, 0.0, 0.0, 0.0, 0.0, 0.0, 0.0, 0.0, 0.0, 0.0, 0.0, 0.0, 0.0, 0.0, 0.0, 0.0, 0.0, 0.0, 0.0, 0.0, 0.0, 0.0, 0.0, 0.0, 0.0, 0.0, 0.0, 0.0, 0.0, 0.0, 0.0, 0.0, 0.0, 0.0, 0.0, 0.0, 0.0, 0.0, 0.0, 0.0, 0.0, 0.0, 0.0, 0.0, 0.0, 0.0, 0.0, 0.0, 0.0, 0.0, 0.0, 0.0, 0.0, 0.0, 0.0, 0.0, 0.0, 0.0, 0.0, 0.0, 0.0, 0.0, 0.0, 0.0, 0.0, 0.0, 0.0, 0.0, 0.0, 0.0, 0.0, 0.0, 0.0, 0.0, 0.0, 0.0, 0.0, 0.0, 0.0, 0.0, 0.0, 0.0, 0.0, 0.0, 0.0, 0.0, 0.0, 0.0, 0.0, 0.0, 0.0, 0.0, 0.0, 0.0, 0.0, 0.0, 0.0, 0.0, 0.0, 0.0, 0.0, 0.0])
me_tampo.update()
me_mesa_de_canto = bpy.data.meshes.new('Mesa de canto')
me_mesa_de_canto.from_pydata([(0.0, 0.0, -0.0002733), (0.4, 0.0, -0.0002733), (0.0, 0.4, -0.0002733), (0.4, 0.4, -0.0002733), (0.056, 0.056, 0.7197), (0.344, 0.056, 0.7197), (0.056, 0.344, 0.7197), (0.344, 0.344, 0.7197), (-0.376, -0.376, 0.7197), (0.776, -0.376, 0.7197), (-0.376, 0.776, 0.7197), (0.776, 0.776, 0.7197), (-0.1133, -0.1133, 0.283), (-0.08721, -0.08721, 0.5076), (-0.125, -0.125, 0.3971), (0.5133, -0.1133, 0.283), (0.4872, -0.08721, 0.5076), (0.525, -0.125, 0.3971), (-0.08721, 0.4872, 0.5076), (-0.1133, 0.5133, 0.283), (-0.125, 0.525, 0.3971), (0.5133, 0.5133, 0.283), (0.4872, 0.4872, 0.5076), (0.525, 0.525, 0.3971), (-0.376, -0.376, 0.7545), (-0.3194, -0.3194, 0.7997), (0.776, -0.376, 0.7545), (0.7194, -0.3194, 0.7997), (-0.3194, 0.7194, 0.7997), (-0.376, 0.776, 0.7545), (0.776, 0.776, 0.7545), (0.7194, 0.7194, 0.7997)], [], [(13, 16, 5, 4), (16, 22, 7, 5), (22, 18, 6, 7), (3, 2, 19, 21), (0, 1, 15, 12), (1, 3, 21, 15), (2, 0, 12, 19), (5, 7, 11, 9), (6, 4, 8, 10), (7, 6, 10, 11), (4, 5, 9, 8), (11, 10, 29, 30), (9, 11, 30, 26), (10, 8, 24, 29), (8, 9, 26, 24), (19, 12, 14, 20), (20, 14, 13, 18), (12, 15, 17, 14), (14, 17, 16, 13), (15, 21, 23, 17), (17, 23, 22, 16), (21, 19, 20, 23), (23, 20, 18, 22), (18, 13, 4, 6), (29, 24, 25, 28), (24, 26, 27, 25), (26, 30, 31, 27), (30, 29, 28, 31), (28, 25, 27, 31)])
_uv = me_mesa_de_canto.uv_layers.new(name='UVMap')
_uv.uv.foreach_set('vector', [0.0, 0.0, 0.0, 0.0, 0.0, 0.0, 0.0, 0.0, 0.0, 0.0, 0.0, 0.0, 0.0, 0.0, 0.0, 0.0, 0.0, 0.0, 0.0, 0.0, 0.0, 0.0, 0.0, 0.0, 0.0, 0.0, 0.0, 0.0, 0.0, 0.0, 0.0, 0.0, 0.0, 0.0, 0.0, 0.0, 0.0, 0.0, 0.0, 0.0, 0.0, 0.0, 0.0, 0.0, 0.0, 0.0, 0.0, 0.0, 0.0, 0.0, 0.0, 0.0, 0.0, 0.0, 0.0, 0.0, 0.0, 0.0, 0.0, 0.0, 0.0, 0.0, 0.0, 0.0, 0.0, 0.0, 0.0, 0.0, 0.0, 0.0, 0.0, 0.0, 0.0, 0.0, 0.0, 0.0, 0.0, 0.0, 0.0, 0.0, 0.0, 0.0, 0.0, 0.0, 0.0, 0.0, 0.0, 0.0, 0.0, 0.0, 0.0, 0.0, 0.0, 0.0, 0.0, 0.0, 0.0, 0.0, 0.0, 0.0, 0.0, 0.0, 0.0, 0.0, 0.0, 0.0, 0.0, 0.0, 0.0, 0.0, 0.0, 0.0, 0.0, 0.0, 0.0, 0.0, 0.0, 0.0, 0.0, 0.0, 0.0, 0.0, 0.0, 0.0, 0.0, 0.0, 0.0, 0.0, 0.0, 0.0, 0.0, 0.0, 0.0, 0.0, 0.0, 0.0, 0.0, 0.0, 0.0, 0.0, 0.0, 0.0, 0.0, 0.0, 0.0, 0.0, 0.0, 0.0, 0.0, 0.0, 0.0, 0.0, 0.0, 0.0, 0.0, 0.0, 0.0, 0.0, 0.0, 0.0, 0.0, 0.0, 0.0, 0.0, 0.0, 0.0, 0.0, 0.0, 0.0, 0.0, 0.0, 0.0, 0.0, 0.0, 0.0, 0.0, 0.0, 0.0, 0.0, 0.0, 0.0, 0.0, 0.0, 0.0, 0.0, 0.0, 0.0, 0.0, 0.0, 0.0, 0.0, 0.0, 0.0, 0.0, 0.0, 0.0, 0.0, 0.0, 0.0, 0.0, 0.0, 0.0, 0.0, 0.0, 0.0, 0.0, 0.0, 0.0, 0.0, 0.0, 0.0, 0.0, 0.0, 0.0, 0.0, 0.0, 0.0, 0.0, 0.0, 0.0, 0.0, 0.0, 0.0, 0.0, 0.0, 0.0, 0.0, 0.0, 0.0, 0.0, 0.0, 0.0])
me_mesa_de_canto.update()

# ---- objects
ob_sofa = bpy.data.objects.new('Sofa', me_sofa)
ob_pernas_mesa_de_jantar = bpy.data.objects.new('Pernas Mesa de jantar', me_pernas_mesa_de_jantar)
ob_cadeira = bpy.data.objects.new('Cadeira', me_cadeira)
ob_estante_tv = bpy.data.objects.new('Estante TV', me_estante_tv)
ob_tampo = bpy.data.objects.new('Tampo', me_tampo)
ob_mesa_de_canto = bpy.data.objects.new('Mesa de canto', me_mesa_de_canto)

# ---- transforms, parenting, visibility, modifiers, constraints
ob_sofa.location = (0.0, 6.0, 0.0)
ob_sofa.rotation_euler = (0.0, -0.0, 4.712)
ob_pernas_mesa_de_jantar.location = (2.908, 7.686, 0.0)
ob_pernas_mesa_de_jantar.rotation_euler = (0.0, -0.0, 1.571)
ob_cadeira.location = (2.608, 7.377, 0.0)
ob_cadeira.rotation_euler = (0.0, -0.0, 1.571)
ob_estante_tv.location = (3.0, 3.0, 0.0)
ob_tampo.parent = ob_pernas_mesa_de_jantar
ob_tampo.matrix_parent_inverse = Matrix(((1.0, -0.0, 0.0, -4.0), (-0.0, 1.0, -0.0, -3.0), (0.0, -0.0, 1.0, -0.0), (-0.0, 0.0, -0.0, 1.0)))
ob_tampo.location = (4.0, 3.0, 0.0)
ob_tampo.hide_render = True
ob_mesa_de_canto.location = (0.3825, 2.591, 1.019e-06)

# ---- collection membership
col_collection.objects.link(ob_sofa)
col_collection.objects.link(ob_pernas_mesa_de_jantar)
col_collection.objects.link(ob_cadeira)
col_collection.objects.link(ob_estante_tv)
col_collection.objects.link(ob_tampo)
col_collection.objects.link(ob_mesa_de_canto)

# ---- scene / render settings (as saved in the file)
scene.frame_start = 1; scene.frame_end = 250; scene.frame_set(1)
scene.render.engine = 'BLENDER_EEVEE_NEXT'
bpy.context.view_layer.update()

# ---- added for rendering (the .blend has no active camera and no usable light): camera, sun
cam_auto = bpy.data.cameras.new('AutoCamera')
cam_auto.lens = 50.0
cam_auto.sensor_width = 36.0
cam_auto.clip_end = 1000.0
ob_auto_camera = bpy.data.objects.new('AutoCamera', cam_auto)
scene.collection.objects.link(ob_auto_camera)
ob_auto_camera.location = (9.42741, -3.43856, 7.14079)
ob_auto_camera.rotation_euler = (1.09748, -7.21219e-08, 0.694738)
scene.camera = ob_auto_camera
light_auto_sun = bpy.data.lights.new('AutoSun', 'SUN')
light_auto_sun.energy = 3.0
light_auto_sun.angle = 0.0523599
ob_auto_sun = bpy.data.objects.new('AutoSun', light_auto_sun)
scene.collection.objects.link(ob_auto_sun)
ob_auto_sun.rotation_euler = (0.872665, 0.174533, 0.523599)
bpy.context.view_layer.update()

